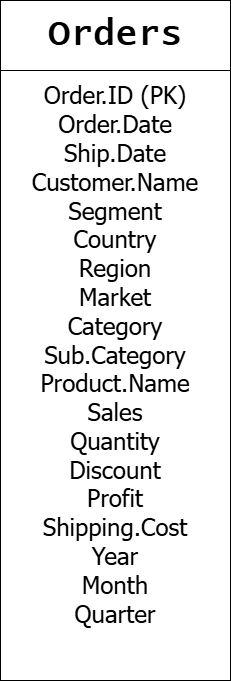

The diagram above was exported from draw.io. Its source (the exported page's mxGraphModel, read from the mxfile embedded in the PNG):
<mxGraphModel dx="860" dy="473" grid="1" gridSize="10" guides="1" tooltips="1" connect="1" arrows="1" fold="1" page="1" pageScale="1" pageWidth="827" pageHeight="1169" math="0" shadow="0">
  <root>
    <mxCell id="0" />
    <mxCell id="1" parent="0" />
    <mxCell id="vkFC42i1SQ4gzUaOtC-9-1" parent="1" style="rounded=0;whiteSpace=wrap;html=1;" value="&lt;br&gt;&lt;div&gt;&lt;b&gt;&lt;font style=&quot;font-size: 24px;&quot; face=&quot;Tahoma&quot;&gt;&lt;br&gt;&lt;/font&gt;&lt;/b&gt;&lt;/div&gt;&lt;div&gt;&lt;font face=&quot;Tahoma&quot;&gt;&lt;span style=&quot;font-size: 24px;&quot;&gt;Order.ID (PK)&lt;/span&gt;&lt;/font&gt;&lt;/div&gt;&lt;div&gt;&lt;font face=&quot;Tahoma&quot;&gt;&lt;span style=&quot;font-size: 24px;&quot;&gt;Order.Date&lt;/span&gt;&lt;/font&gt;&lt;/div&gt;&lt;div&gt;&lt;font face=&quot;Tahoma&quot;&gt;&lt;span style=&quot;font-size: 24px;&quot;&gt;Ship.Date&lt;/span&gt;&lt;/font&gt;&lt;/div&gt;&lt;div&gt;&lt;font face=&quot;Tahoma&quot;&gt;&lt;span style=&quot;font-size: 24px;&quot;&gt;Customer.Name&lt;/span&gt;&lt;/font&gt;&lt;/div&gt;&lt;div&gt;&lt;font face=&quot;Tahoma&quot;&gt;&lt;span style=&quot;font-size: 24px;&quot;&gt;Segment&lt;/span&gt;&lt;/font&gt;&lt;/div&gt;&lt;div&gt;&lt;font face=&quot;Tahoma&quot;&gt;&lt;span style=&quot;font-size: 24px;&quot;&gt;Country&lt;/span&gt;&lt;/font&gt;&lt;/div&gt;&lt;div&gt;&lt;font face=&quot;Tahoma&quot;&gt;&lt;span style=&quot;font-size: 24px;&quot;&gt;Region&lt;/span&gt;&lt;/font&gt;&lt;/div&gt;&lt;div&gt;&lt;font face=&quot;Tahoma&quot;&gt;&lt;span style=&quot;font-size: 24px;&quot;&gt;Market&lt;/span&gt;&lt;/font&gt;&lt;/div&gt;&lt;div&gt;&lt;font face=&quot;Tahoma&quot;&gt;&lt;span style=&quot;font-size: 24px;&quot;&gt;Category&lt;/span&gt;&lt;/font&gt;&lt;/div&gt;&lt;div&gt;&lt;font face=&quot;Tahoma&quot;&gt;&lt;span style=&quot;font-size: 24px;&quot;&gt;Sub.Category&lt;/span&gt;&lt;/font&gt;&lt;/div&gt;&lt;div&gt;&lt;font face=&quot;Tahoma&quot;&gt;&lt;span style=&quot;font-size: 24px;&quot;&gt;Product.Name&lt;/span&gt;&lt;/font&gt;&lt;/div&gt;&lt;div&gt;&lt;font face=&quot;Tahoma&quot;&gt;&lt;span style=&quot;font-size: 24px;&quot;&gt;Sales&lt;/span&gt;&lt;/font&gt;&lt;/div&gt;&lt;div&gt;&lt;font face=&quot;Tahoma&quot;&gt;&lt;span style=&quot;font-size: 24px;&quot;&gt;Quantity&lt;/span&gt;&lt;/font&gt;&lt;/div&gt;&lt;div&gt;&lt;font face=&quot;Tahoma&quot; style=&quot;font-size: 24px;&quot;&gt;Discount&lt;/font&gt;&lt;/div&gt;&lt;div&gt;&lt;font face=&quot;Tahoma&quot; style=&quot;font-size: 24px;&quot;&gt;Profit&lt;/font&gt;&lt;/div&gt;&lt;div&gt;&lt;font face=&quot;Tahoma&quot; style=&quot;font-size: 24px;&quot;&gt;Shipping.Cost&lt;/font&gt;&lt;/div&gt;&lt;div&gt;&lt;font face=&quot;Tahoma&quot; style=&quot;font-size: 24px;&quot;&gt;Year&lt;/font&gt;&lt;/div&gt;&lt;div&gt;&lt;font face=&quot;Tahoma&quot; style=&quot;font-size: 24px;&quot;&gt;Month&lt;/font&gt;&lt;/div&gt;&lt;div&gt;&lt;font face=&quot;Tahoma&quot; style=&quot;font-size: 24px;&quot;&gt;Quarter&lt;/font&gt;&lt;/div&gt;&lt;div&gt;&lt;br&gt;&lt;/div&gt;" vertex="1">
      <mxGeometry height="680" width="230" x="250" y="490" as="geometry" />
    </mxCell>
    <mxCell id="vkFC42i1SQ4gzUaOtC-9-3" parent="1" style="rounded=0;whiteSpace=wrap;html=1;" value="&lt;font style=&quot;font-size: 36px;&quot; face=&quot;Lucida Console&quot;&gt;&lt;b style=&quot;&quot;&gt;Orders&lt;/b&gt;&lt;/font&gt;" vertex="1">
      <mxGeometry height="70" width="230" x="250" y="490" as="geometry" />
    </mxCell>
  </root>
</mxGraphModel>